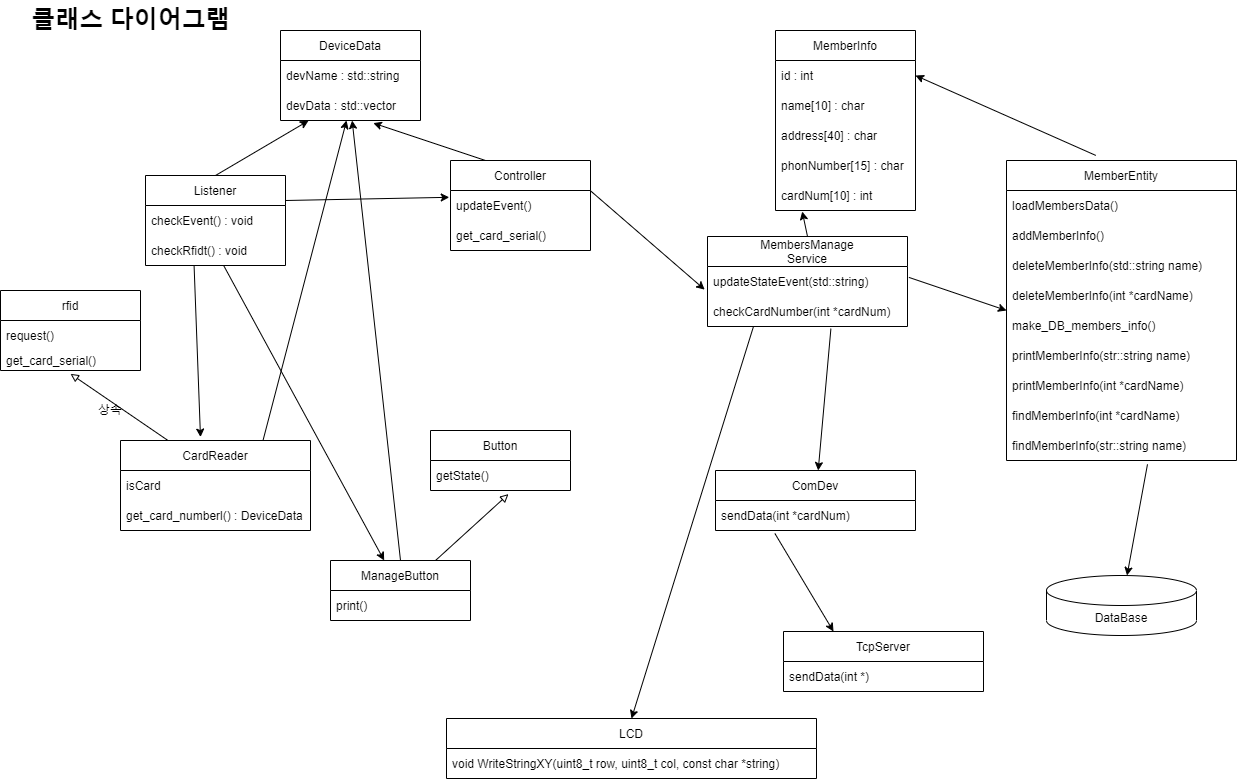

The diagram above was exported from draw.io. Its source (the exported page's mxGraphModel, read from the mxfile embedded in the PNG):
<mxGraphModel dx="734" dy="-27" grid="0" gridSize="10" guides="1" tooltips="1" connect="1" arrows="1" fold="1" page="0" pageScale="1" pageWidth="827" pageHeight="1169" background="none" math="0" shadow="0">
  <root>
    <mxCell id="0" />
    <mxCell id="1" parent="0" />
    <mxCell id="40" style="edgeStyle=none;html=1;exitX=0.5;exitY=0;exitDx=0;exitDy=0;entryX=0.2;entryY=1.007;entryDx=0;entryDy=0;entryPerimeter=0;endArrow=classic;endFill=1;" parent="1" source="8" target="33" edge="1">
      <mxGeometry relative="1" as="geometry" />
    </mxCell>
    <mxCell id="8" value="Listener" style="swimlane;fontStyle=0;childLayout=stackLayout;horizontal=1;startSize=30;horizontalStack=0;resizeParent=1;resizeParentMax=0;resizeLast=0;collapsible=1;marginBottom=0;" parent="1" vertex="1">
      <mxGeometry x="175" y="585" width="140" height="90" as="geometry" />
    </mxCell>
    <mxCell id="9" value="checkEvent() : void" style="text;strokeColor=none;fillColor=none;align=left;verticalAlign=middle;spacingLeft=4;spacingRight=4;overflow=hidden;points=[[0,0.5],[1,0.5]];portConstraint=eastwest;rotatable=0;" parent="8" vertex="1">
      <mxGeometry y="30" width="140" height="30" as="geometry" />
    </mxCell>
    <mxCell id="83" value="checkRfidt() : void" style="text;strokeColor=none;fillColor=none;align=left;verticalAlign=middle;spacingLeft=4;spacingRight=4;overflow=hidden;points=[[0,0.5],[1,0.5]];portConstraint=eastwest;rotatable=0;" parent="8" vertex="1">
      <mxGeometry y="60" width="140" height="30" as="geometry" />
    </mxCell>
    <mxCell id="12" value="rfid" style="swimlane;fontStyle=0;childLayout=stackLayout;horizontal=1;startSize=30;horizontalStack=0;resizeParent=1;resizeParentMax=0;resizeLast=0;collapsible=1;marginBottom=0;" parent="1" vertex="1">
      <mxGeometry x="30" y="700" width="140" height="80" as="geometry">
        <mxRectangle x="220" width="50" height="30" as="alternateBounds" />
      </mxGeometry>
    </mxCell>
    <mxCell id="13" value="request()" style="text;strokeColor=none;fillColor=none;align=left;verticalAlign=middle;spacingLeft=4;spacingRight=4;overflow=hidden;points=[[0,0.5],[1,0.5]];portConstraint=eastwest;rotatable=0;" parent="12" vertex="1">
      <mxGeometry y="30" width="140" height="30" as="geometry" />
    </mxCell>
    <mxCell id="14" value="get_card_serial()" style="text;strokeColor=none;fillColor=none;align=left;verticalAlign=middle;spacingLeft=4;spacingRight=4;overflow=hidden;points=[[0,0.5],[1,0.5]];portConstraint=eastwest;rotatable=0;" parent="12" vertex="1">
      <mxGeometry y="60" width="140" height="20" as="geometry" />
    </mxCell>
    <mxCell id="16" value="LCD" style="swimlane;fontStyle=0;childLayout=stackLayout;horizontal=1;startSize=30;horizontalStack=0;resizeParent=1;resizeParentMax=0;resizeLast=0;collapsible=1;marginBottom=0;" parent="1" vertex="1">
      <mxGeometry x="476" y="1128" width="370" height="60" as="geometry" />
    </mxCell>
    <mxCell id="17" value="void WriteStringXY(uint8_t row, uint8_t col, const char *string)" style="text;strokeColor=none;fillColor=none;align=left;verticalAlign=middle;spacingLeft=4;spacingRight=4;overflow=hidden;points=[[0,0.5],[1,0.5]];portConstraint=eastwest;rotatable=0;" parent="16" vertex="1">
      <mxGeometry y="30" width="370" height="30" as="geometry" />
    </mxCell>
    <mxCell id="21" value="" style="endArrow=classic;html=1;exitX=1;exitY=0.5;exitDx=0;exitDy=0;rounded=0;entryX=-0.009;entryY=0.227;entryDx=0;entryDy=0;entryPerimeter=0;" parent="1" target="28" edge="1">
      <mxGeometry width="50" height="50" relative="1" as="geometry">
        <mxPoint x="315" y="610" as="sourcePoint" />
        <mxPoint x="465" y="610" as="targetPoint" />
        <Array as="points" />
      </mxGeometry>
    </mxCell>
    <mxCell id="26" value="클래스 다이어그램" style="text;strokeColor=none;fillColor=none;html=1;fontSize=24;fontStyle=1;verticalAlign=middle;align=center;" parent="1" vertex="1">
      <mxGeometry x="110" y="410" width="100" height="40" as="geometry" />
    </mxCell>
    <mxCell id="41" style="edgeStyle=none;html=1;exitX=0.25;exitY=0;exitDx=0;exitDy=0;entryX=0.663;entryY=1.087;entryDx=0;entryDy=0;entryPerimeter=0;endArrow=classic;endFill=1;" parent="1" source="27" target="33" edge="1">
      <mxGeometry relative="1" as="geometry" />
    </mxCell>
    <mxCell id="59" style="edgeStyle=none;html=1;exitX=0.75;exitY=0;exitDx=0;exitDy=0;entryX=-0.014;entryY=0.771;entryDx=0;entryDy=0;entryPerimeter=0;" parent="1" source="27" target="52" edge="1">
      <mxGeometry relative="1" as="geometry" />
    </mxCell>
    <mxCell id="27" value="Controller" style="swimlane;fontStyle=0;childLayout=stackLayout;horizontal=1;startSize=30;horizontalStack=0;resizeParent=1;resizeParentMax=0;resizeLast=0;collapsible=1;marginBottom=0;" parent="1" vertex="1">
      <mxGeometry x="480" y="570" width="140" height="90" as="geometry">
        <mxRectangle x="220" width="50" height="30" as="alternateBounds" />
      </mxGeometry>
    </mxCell>
    <mxCell id="28" value="updateEvent()" style="text;strokeColor=none;fillColor=none;align=left;verticalAlign=middle;spacingLeft=4;spacingRight=4;overflow=hidden;points=[[0,0.5],[1,0.5]];portConstraint=eastwest;rotatable=0;" parent="27" vertex="1">
      <mxGeometry y="30" width="140" height="30" as="geometry" />
    </mxCell>
    <mxCell id="29" value="get_card_serial()" style="text;strokeColor=none;fillColor=none;align=left;verticalAlign=middle;spacingLeft=4;spacingRight=4;overflow=hidden;points=[[0,0.5],[1,0.5]];portConstraint=eastwest;rotatable=0;" parent="27" vertex="1">
      <mxGeometry y="60" width="140" height="30" as="geometry" />
    </mxCell>
    <mxCell id="30" value="" style="endArrow=classic;html=1;exitX=0.229;exitY=1.02;exitDx=0;exitDy=0;exitPerimeter=0;entryX=0.5;entryY=0;entryDx=0;entryDy=0;" parent="1" source="77" target="16" edge="1">
      <mxGeometry width="50" height="50" relative="1" as="geometry">
        <mxPoint x="460" y="785" as="sourcePoint" />
        <mxPoint x="510" y="735" as="targetPoint" />
      </mxGeometry>
    </mxCell>
    <mxCell id="31" value="DeviceData" style="swimlane;fontStyle=0;childLayout=stackLayout;horizontal=1;startSize=30;horizontalStack=0;resizeParent=1;resizeParentMax=0;resizeLast=0;collapsible=1;marginBottom=0;" parent="1" vertex="1">
      <mxGeometry x="310" y="440" width="140" height="90" as="geometry">
        <mxRectangle x="220" width="50" height="30" as="alternateBounds" />
      </mxGeometry>
    </mxCell>
    <mxCell id="32" value="devName : std::string" style="text;strokeColor=none;fillColor=none;align=left;verticalAlign=middle;spacingLeft=4;spacingRight=4;overflow=hidden;points=[[0,0.5],[1,0.5]];portConstraint=eastwest;rotatable=0;" parent="31" vertex="1">
      <mxGeometry y="30" width="140" height="30" as="geometry" />
    </mxCell>
    <mxCell id="33" value="devData : std::vector" style="text;strokeColor=none;fillColor=none;align=left;verticalAlign=middle;spacingLeft=4;spacingRight=4;overflow=hidden;points=[[0,0.5],[1,0.5]];portConstraint=eastwest;rotatable=0;" parent="31" vertex="1">
      <mxGeometry y="60" width="140" height="30" as="geometry" />
    </mxCell>
    <mxCell id="37" style="edgeStyle=none;html=1;exitX=0.25;exitY=0;exitDx=0;exitDy=0;entryX=0.5;entryY=1.167;entryDx=0;entryDy=0;entryPerimeter=0;endArrow=block;endFill=0;" parent="1" source="34" target="14" edge="1">
      <mxGeometry relative="1" as="geometry" />
    </mxCell>
    <mxCell id="39" style="edgeStyle=none;html=1;exitX=0.347;exitY=1;exitDx=0;exitDy=0;endArrow=classic;endFill=1;exitPerimeter=0;entryX=0.421;entryY=-0.038;entryDx=0;entryDy=0;entryPerimeter=0;" parent="1" source="83" target="34" edge="1">
      <mxGeometry relative="1" as="geometry">
        <mxPoint x="290" y="810" as="targetPoint" />
      </mxGeometry>
    </mxCell>
    <mxCell id="42" style="edgeStyle=none;html=1;exitX=0.75;exitY=0;exitDx=0;exitDy=0;endArrow=classic;endFill=1;" parent="1" source="34" target="33" edge="1">
      <mxGeometry relative="1" as="geometry" />
    </mxCell>
    <mxCell id="34" value="CardReader" style="swimlane;fontStyle=0;childLayout=stackLayout;horizontal=1;startSize=30;horizontalStack=0;resizeParent=1;resizeParentMax=0;resizeLast=0;collapsible=1;marginBottom=0;" parent="1" vertex="1">
      <mxGeometry x="150" y="850" width="190" height="90" as="geometry">
        <mxRectangle x="220" width="50" height="30" as="alternateBounds" />
      </mxGeometry>
    </mxCell>
    <mxCell id="35" value="isCard" style="text;strokeColor=none;fillColor=none;align=left;verticalAlign=middle;spacingLeft=4;spacingRight=4;overflow=hidden;points=[[0,0.5],[1,0.5]];portConstraint=eastwest;rotatable=0;" parent="34" vertex="1">
      <mxGeometry y="30" width="190" height="30" as="geometry" />
    </mxCell>
    <mxCell id="36" value="get_card_numberl() : DeviceData" style="text;strokeColor=none;fillColor=none;align=left;verticalAlign=middle;spacingLeft=4;spacingRight=4;overflow=hidden;points=[[0,0.5],[1,0.5]];portConstraint=eastwest;rotatable=0;" parent="34" vertex="1">
      <mxGeometry y="60" width="190" height="30" as="geometry" />
    </mxCell>
    <mxCell id="38" value="상속" style="text;html=1;strokeColor=none;fillColor=none;align=center;verticalAlign=middle;whiteSpace=wrap;rounded=0;" parent="1" vertex="1">
      <mxGeometry x="110" y="805" width="60" height="30" as="geometry" />
    </mxCell>
    <mxCell id="54" style="edgeStyle=none;html=1;exitX=0.388;exitY=-0.017;exitDx=0;exitDy=0;exitPerimeter=0;entryX=1;entryY=0.5;entryDx=0;entryDy=0;" parent="1" source="55" target="46" edge="1">
      <mxGeometry relative="1" as="geometry" />
    </mxCell>
    <mxCell id="43" value="DataBase" style="shape=cylinder3;whiteSpace=wrap;html=1;boundedLbl=1;backgroundOutline=1;size=15;" parent="1" vertex="1">
      <mxGeometry x="1076" y="985" width="150" height="60" as="geometry" />
    </mxCell>
    <mxCell id="45" value="MemberInfo" style="swimlane;fontStyle=0;childLayout=stackLayout;horizontal=1;startSize=30;horizontalStack=0;resizeParent=1;resizeParentMax=0;resizeLast=0;collapsible=1;marginBottom=0;" parent="1" vertex="1">
      <mxGeometry x="805" y="440" width="140" height="180" as="geometry">
        <mxRectangle x="220" width="50" height="30" as="alternateBounds" />
      </mxGeometry>
    </mxCell>
    <mxCell id="46" value="id : int" style="text;strokeColor=none;fillColor=none;align=left;verticalAlign=middle;spacingLeft=4;spacingRight=4;overflow=hidden;points=[[0,0.5],[1,0.5]];portConstraint=eastwest;rotatable=0;" parent="45" vertex="1">
      <mxGeometry y="30" width="140" height="30" as="geometry" />
    </mxCell>
    <mxCell id="48" value="name[10] : char" style="text;strokeColor=none;fillColor=none;align=left;verticalAlign=middle;spacingLeft=4;spacingRight=4;overflow=hidden;points=[[0,0.5],[1,0.5]];portConstraint=eastwest;rotatable=0;" parent="45" vertex="1">
      <mxGeometry y="60" width="140" height="30" as="geometry" />
    </mxCell>
    <mxCell id="47" value="address[40] : char" style="text;strokeColor=none;fillColor=none;align=left;verticalAlign=middle;spacingLeft=4;spacingRight=4;overflow=hidden;points=[[0,0.5],[1,0.5]];portConstraint=eastwest;rotatable=0;" parent="45" vertex="1">
      <mxGeometry y="90" width="140" height="30" as="geometry" />
    </mxCell>
    <mxCell id="49" value="phonNumber[15] : char" style="text;strokeColor=none;fillColor=none;align=left;verticalAlign=middle;spacingLeft=4;spacingRight=4;overflow=hidden;points=[[0,0.5],[1,0.5]];portConstraint=eastwest;rotatable=0;" parent="45" vertex="1">
      <mxGeometry y="120" width="140" height="30" as="geometry" />
    </mxCell>
    <mxCell id="50" value="cardNum[10] : int" style="text;strokeColor=none;fillColor=none;align=left;verticalAlign=middle;spacingLeft=4;spacingRight=4;overflow=hidden;points=[[0,0.5],[1,0.5]];portConstraint=eastwest;rotatable=0;" parent="45" vertex="1">
      <mxGeometry y="150" width="140" height="30" as="geometry" />
    </mxCell>
    <mxCell id="57" style="edgeStyle=none;html=1;exitX=0.5;exitY=0;exitDx=0;exitDy=0;entryX=0.191;entryY=1.033;entryDx=0;entryDy=0;entryPerimeter=0;" parent="1" source="51" target="50" edge="1">
      <mxGeometry relative="1" as="geometry" />
    </mxCell>
    <mxCell id="60" style="edgeStyle=none;html=1;entryX=0;entryY=0.5;entryDx=0;entryDy=0;exitX=1.007;exitY=0.363;exitDx=0;exitDy=0;exitPerimeter=0;" parent="1" source="52" target="55" edge="1">
      <mxGeometry relative="1" as="geometry">
        <mxPoint x="750" y="400" as="sourcePoint" />
      </mxGeometry>
    </mxCell>
    <mxCell id="87" style="edgeStyle=none;html=1;exitX=0.617;exitY=1.073;exitDx=0;exitDy=0;exitPerimeter=0;" parent="1" source="77" target="84" edge="1">
      <mxGeometry relative="1" as="geometry" />
    </mxCell>
    <mxCell id="51" value="MembersManage&#10;Service" style="swimlane;fontStyle=0;childLayout=stackLayout;horizontal=1;startSize=30;horizontalStack=0;resizeParent=1;resizeParentMax=0;resizeLast=0;collapsible=1;marginBottom=0;" parent="1" vertex="1">
      <mxGeometry x="737" y="646" width="200" height="90" as="geometry">
        <mxRectangle x="220" width="50" height="30" as="alternateBounds" />
      </mxGeometry>
    </mxCell>
    <mxCell id="52" value="updateStateEvent(std::string)" style="text;strokeColor=none;fillColor=none;align=left;verticalAlign=middle;spacingLeft=4;spacingRight=4;overflow=hidden;points=[[0,0.5],[1,0.5]];portConstraint=eastwest;rotatable=0;" parent="51" vertex="1">
      <mxGeometry y="30" width="200" height="30" as="geometry" />
    </mxCell>
    <mxCell id="77" value="checkCardNumber(int *cardNum)" style="text;strokeColor=none;fillColor=none;align=left;verticalAlign=middle;spacingLeft=4;spacingRight=4;overflow=hidden;points=[[0,0.5],[1,0.5]];portConstraint=eastwest;rotatable=0;" parent="51" vertex="1">
      <mxGeometry y="60" width="200" height="30" as="geometry" />
    </mxCell>
    <mxCell id="55" value="MemberEntity" style="swimlane;fontStyle=0;childLayout=stackLayout;horizontal=1;startSize=30;horizontalStack=0;resizeParent=1;resizeParentMax=0;resizeLast=0;collapsible=1;marginBottom=0;" parent="1" vertex="1">
      <mxGeometry x="1036" y="570" width="230" height="300" as="geometry">
        <mxRectangle x="220" width="50" height="30" as="alternateBounds" />
      </mxGeometry>
    </mxCell>
    <mxCell id="56" value="loadMembersData()" style="text;strokeColor=none;fillColor=none;align=left;verticalAlign=middle;spacingLeft=4;spacingRight=4;overflow=hidden;points=[[0,0.5],[1,0.5]];portConstraint=eastwest;rotatable=0;" parent="55" vertex="1">
      <mxGeometry y="30" width="230" height="30" as="geometry" />
    </mxCell>
    <mxCell id="63" value="addMemberInfo()" style="text;strokeColor=none;fillColor=none;align=left;verticalAlign=middle;spacingLeft=4;spacingRight=4;overflow=hidden;points=[[0,0.5],[1,0.5]];portConstraint=eastwest;rotatable=0;" parent="55" vertex="1">
      <mxGeometry y="60" width="230" height="30" as="geometry" />
    </mxCell>
    <mxCell id="65" value="deleteMemberInfo(std::string name)" style="text;strokeColor=none;fillColor=none;align=left;verticalAlign=middle;spacingLeft=4;spacingRight=4;overflow=hidden;points=[[0,0.5],[1,0.5]];portConstraint=eastwest;rotatable=0;" parent="55" vertex="1">
      <mxGeometry y="90" width="230" height="30" as="geometry" />
    </mxCell>
    <mxCell id="72" value="deleteMemberInfo(int *cardName)" style="text;strokeColor=none;fillColor=none;align=left;verticalAlign=middle;spacingLeft=4;spacingRight=4;overflow=hidden;points=[[0,0.5],[1,0.5]];portConstraint=eastwest;rotatable=0;" parent="55" vertex="1">
      <mxGeometry y="120" width="230" height="30" as="geometry" />
    </mxCell>
    <mxCell id="64" value="make_DB_members_info()" style="text;strokeColor=none;fillColor=none;align=left;verticalAlign=middle;spacingLeft=4;spacingRight=4;overflow=hidden;points=[[0,0.5],[1,0.5]];portConstraint=eastwest;rotatable=0;" parent="55" vertex="1">
      <mxGeometry y="150" width="230" height="30" as="geometry" />
    </mxCell>
    <mxCell id="66" value="printMemberInfo(str::string name)" style="text;strokeColor=none;fillColor=none;align=left;verticalAlign=middle;spacingLeft=4;spacingRight=4;overflow=hidden;points=[[0,0.5],[1,0.5]];portConstraint=eastwest;rotatable=0;" parent="55" vertex="1">
      <mxGeometry y="180" width="230" height="30" as="geometry" />
    </mxCell>
    <mxCell id="69" value="printMemberInfo(int *cardName)" style="text;strokeColor=none;fillColor=none;align=left;verticalAlign=middle;spacingLeft=4;spacingRight=4;overflow=hidden;points=[[0,0.5],[1,0.5]];portConstraint=eastwest;rotatable=0;" parent="55" vertex="1">
      <mxGeometry y="210" width="230" height="30" as="geometry" />
    </mxCell>
    <mxCell id="68" value="findMemberInfo(int *cardName)" style="text;strokeColor=none;fillColor=none;align=left;verticalAlign=middle;spacingLeft=4;spacingRight=4;overflow=hidden;points=[[0,0.5],[1,0.5]];portConstraint=eastwest;rotatable=0;" parent="55" vertex="1">
      <mxGeometry y="240" width="230" height="30" as="geometry" />
    </mxCell>
    <mxCell id="67" value="findMemberInfo(str::string name)" style="text;strokeColor=none;fillColor=none;align=left;verticalAlign=middle;spacingLeft=4;spacingRight=4;overflow=hidden;points=[[0,0.5],[1,0.5]];portConstraint=eastwest;rotatable=0;" parent="55" vertex="1">
      <mxGeometry y="270" width="230" height="30" as="geometry" />
    </mxCell>
    <mxCell id="58" style="edgeStyle=none;html=1;exitX=0.613;exitY=1.127;exitDx=0;exitDy=0;exitPerimeter=0;" parent="1" source="67" target="43" edge="1">
      <mxGeometry relative="1" as="geometry" />
    </mxCell>
    <mxCell id="82" style="edgeStyle=none;html=1;exitX=0.5;exitY=0;exitDx=0;exitDy=0;" parent="1" source="61" target="33" edge="1">
      <mxGeometry relative="1" as="geometry" />
    </mxCell>
    <mxCell id="61" value="ManageButton" style="swimlane;fontStyle=0;childLayout=stackLayout;horizontal=1;startSize=30;horizontalStack=0;resizeParent=1;resizeParentMax=0;resizeLast=0;collapsible=1;marginBottom=0;" parent="1" vertex="1">
      <mxGeometry x="360" y="970" width="140" height="60" as="geometry" />
    </mxCell>
    <mxCell id="62" value="print()" style="text;strokeColor=none;fillColor=none;align=left;verticalAlign=middle;spacingLeft=4;spacingRight=4;overflow=hidden;points=[[0,0.5],[1,0.5]];portConstraint=eastwest;rotatable=0;" parent="61" vertex="1">
      <mxGeometry y="30" width="140" height="30" as="geometry" />
    </mxCell>
    <mxCell id="78" value="" style="endArrow=classic;html=1;" parent="1" source="83" target="61" edge="1">
      <mxGeometry width="50" height="50" relative="1" as="geometry">
        <mxPoint x="400" y="820" as="sourcePoint" />
        <mxPoint x="450" y="770" as="targetPoint" />
      </mxGeometry>
    </mxCell>
    <mxCell id="79" style="edgeStyle=none;html=1;exitX=0.75;exitY=0;exitDx=0;exitDy=0;endArrow=block;endFill=0;entryX=0.557;entryY=1.12;entryDx=0;entryDy=0;entryPerimeter=0;" parent="1" source="61" target="81" edge="1">
      <mxGeometry relative="1" as="geometry">
        <mxPoint x="490" y="853.33" as="sourcePoint" />
        <mxPoint x="420" y="760" as="targetPoint" />
      </mxGeometry>
    </mxCell>
    <mxCell id="80" value="Button" style="swimlane;fontStyle=0;childLayout=stackLayout;horizontal=1;startSize=30;horizontalStack=0;resizeParent=1;resizeParentMax=0;resizeLast=0;collapsible=1;marginBottom=0;" parent="1" vertex="1">
      <mxGeometry x="460" y="840" width="140" height="60" as="geometry" />
    </mxCell>
    <mxCell id="81" value="getState()" style="text;strokeColor=none;fillColor=none;align=left;verticalAlign=middle;spacingLeft=4;spacingRight=4;overflow=hidden;points=[[0,0.5],[1,0.5]];portConstraint=eastwest;rotatable=0;" parent="80" vertex="1">
      <mxGeometry y="30" width="140" height="30" as="geometry" />
    </mxCell>
    <mxCell id="91" style="edgeStyle=none;html=1;exitX=0.297;exitY=1.1;exitDx=0;exitDy=0;exitPerimeter=0;entryX=0.25;entryY=0;entryDx=0;entryDy=0;" parent="1" source="85" target="88" edge="1">
      <mxGeometry relative="1" as="geometry">
        <mxPoint x="820" y="1039.8000183105469" as="targetPoint" />
        <mxPoint x="844.1999999999998" y="954.01" as="sourcePoint" />
      </mxGeometry>
    </mxCell>
    <mxCell id="84" value="ComDev" style="swimlane;fontStyle=0;childLayout=stackLayout;horizontal=1;startSize=30;horizontalStack=0;resizeParent=1;resizeParentMax=0;resizeLast=0;collapsible=1;marginBottom=0;" parent="1" vertex="1">
      <mxGeometry x="745" y="880" width="200" height="60" as="geometry">
        <mxRectangle x="220" width="50" height="30" as="alternateBounds" />
      </mxGeometry>
    </mxCell>
    <mxCell id="85" value="sendData(int *cardNum)" style="text;strokeColor=none;fillColor=none;align=left;verticalAlign=middle;spacingLeft=4;spacingRight=4;overflow=hidden;points=[[0,0.5],[1,0.5]];portConstraint=eastwest;rotatable=0;" parent="84" vertex="1">
      <mxGeometry y="30" width="200" height="30" as="geometry" />
    </mxCell>
    <mxCell id="88" value="TcpServer" style="swimlane;fontStyle=0;childLayout=stackLayout;horizontal=1;startSize=30;horizontalStack=0;resizeParent=1;resizeParentMax=0;resizeLast=0;collapsible=1;marginBottom=0;" parent="1" vertex="1">
      <mxGeometry x="813" y="1041" width="200" height="60" as="geometry">
        <mxRectangle x="220" width="50" height="30" as="alternateBounds" />
      </mxGeometry>
    </mxCell>
    <mxCell id="89" value="sendData(int *)" style="text;strokeColor=none;fillColor=none;align=left;verticalAlign=middle;spacingLeft=4;spacingRight=4;overflow=hidden;points=[[0,0.5],[1,0.5]];portConstraint=eastwest;rotatable=0;" parent="88" vertex="1">
      <mxGeometry y="30" width="200" height="30" as="geometry" />
    </mxCell>
  </root>
</mxGraphModel>